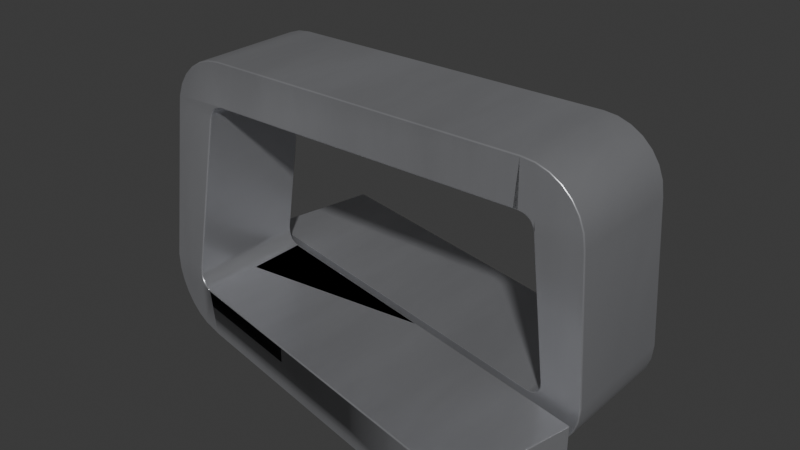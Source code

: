 # Source: TP_1813_SMD_5016.blend  (saved by Blender 4.1.24; exported with 4.5.12 LTS)
import bpy
from mathutils import Matrix  # noqa: F401  (used for matrix-valued properties, if any)

bpy.ops.wm.read_factory_settings(use_empty=True)
scene = bpy.context.scene
scene.name = 'Scene'

# ---- collections
col_collection = bpy.data.collections.new('Collection'); scene.collection.children.link(col_collection)

# ---- materials (node trees are filled in below, after node groups)
mat_metal_pins = bpy.data.materials.new('metal_pins')
mat_metal_pins.preview_render_type = 'CUBE'

# ---- material node trees
mat_metal_pins.use_nodes = True; mat_metal_pins.node_tree.nodes.clear()
_N = mat_metal_pins.node_tree.nodes; _L = mat_metal_pins.node_tree.links
n0 = _N.new('ShaderNodeMapping'); n0.name = 'Mapping'; n0.location = (-1447, -91)
n0.inputs[3].default_value = (4.8, 1.2, 1.1)
n1 = _N.new('ShaderNodeBsdfPrincipled'); n1.name = 'Principled BSDF'; n1.location = (-560, 254)
n1.distribution = 'GGX'
n1.subsurface_method = 'BURLEY'
n1.inputs[1].default_value = 0.7818
n1.inputs[2].default_value = 0.2886
n1.inputs[3].default_value = 1.45
n1.inputs[13].default_value = 0.0
n1.inputs[27].default_value = (0.0, 0.0, 0.0, 1.0)
n1.inputs[28].default_value = 1.0
n2 = _N.new('ShaderNodeOutputMaterial'); n2.name = 'Material Output.002'; n2.location = (-205, 253)
n2.width = 213
n3 = _N.new('ShaderNodeTexNoise'); n3.name = 'Noise Texture.002'; n3.location = (-1228, -73)
n3.inputs[2].default_value = 0.1
n3.inputs[3].default_value = 7.0
n3.inputs[4].default_value = 0.6
n3.inputs[8].default_value = 0.4
n4 = _N.new('ShaderNodeTexCoord'); n4.name = 'Texture Coordinate'; n4.location = (-1636, -116)
n5 = _N.new('ShaderNodeMix'); n5.name = 'Mix.001'; n5.location = (-921, 45)
n5.data_type = 'RGBA'
n5.inputs[6].default_value = (0.9398, 0.9547, 1.0, 1.0)
n5.inputs[7].default_value = (0.13, 0.1259, 0.1359, 1.0)
n6 = _N.new('ShaderNodeBump'); n6.name = 'Bump.001'; n6.location = (-1001, -227)
n6.inputs[0].default_value = 0.05
n6.inputs[1].default_value = 0.01
n6.inputs[2].default_value = 1.0
_L.new(n1.outputs[0], n2.inputs[0])
_L.new(n3.outputs[0], n6.inputs[3])
_L.new(n0.outputs[0], n3.inputs[0])
_L.new(n3.outputs[0], n5.inputs[0])
_L.new(n4.outputs[3], n0.inputs[0])
_L.new(n5.outputs[2], n1.inputs[0])
_L.new(n6.outputs[0], n1.inputs[5])
n2.is_active_output = True

# ---- world
world_world = bpy.data.worlds.new('World'); scene.world = world_world
world_world.use_nodes = True; world_world.node_tree.nodes.clear()
_N = world_world.node_tree.nodes; _L = world_world.node_tree.links
n0 = _N.new('ShaderNodeOutputWorld'); n0.name = 'World Output'; n0.location = (300, 300)
n1 = _N.new('ShaderNodeBackground'); n1.name = 'Background'; n1.location = (10, 300)
n1.inputs[0].default_value = (0.05088, 0.05088, 0.05088, 1.0)
_L.new(n1.outputs[0], n0.inputs[0])
n0.is_active_output = True
world_world.color = (0.05088, 0.05088, 0.05088)
world_world.use_sun_shadow = False
world_world.sun_shadow_jitter_overblur = 0.0

# ---- meshes
me_shape_9_indexedfaceset_005 = bpy.data.meshes.new('SHAPE_9_IndexedFaceSet.005')
me_shape_9_indexedfaceset_005.from_pydata([(0.6, 0.45, 0.1573), (-0.65, 0.0, -0.56), (-0.7332, 0.15, -0.1687), (0.5918, 0.004424, 0.1129), (0.6725, 0.04189, 0.13), (0.7289, 0.1106, -0.2669), (0.6337, 0.01838, -0.2871), (0.5918, 0.004424, -0.296), (0.55, 0.15, 0.104), (-0.65, 0.15, -0.56), (-0.7332, 0.0, -0.1687), (0.7436, 0.15, -0.2638), (0.5932, 0.1748, -0.2953), (0.5983, 0.1869, -0.2937), (0.6, 0.45, -0.2472), (0.5983, 0.7129, -0.201), (0.5934, 0.7249, -0.2005), (0.5767, 0.7423, -0.2), (0.5655, 0.7475, -0.2), (0.5581, 0.7493, -0.2), (0.6, 0.75, -0.2), (0.7436, 0.15, 0.1452), (0.75, 0.2, 0.1476), (0.75, 0.7, 0.199), (0.5752, 0.7432, 0.2), (0.5845, 0.7362, 0.1999), (0.5925, 0.7264, 0.1996), (0.5976, 0.7152, 0.1992), (0.5994, 0.7077, 0.1988), (0.6, 0.2, 0.1163), (0.5986, 0.1882, 0.1153), (0.5945, 0.1772, 0.114), (0.5792, 0.1594, 0.1103), (0.569, 0.1538, 0.1081), (-0.75, 0.2, 0.2612), (0.5502, 0.75, -0.2), (-0.55, 0.75, -0.2), (-0.7436, 0.75, -0.2), (-0.704, 0.8276, -0.2), (-0.5936, 0.8952, -0.2), (0.5936, 0.8952, -0.2), (0.6351, 0.881, -0.2), (0.6725, 0.8581, -0.2), (0.6, 0.75, 0.2), (0.7436, 0.75, 0.2), (0.7281, 0.791, 0.2), (0.6725, 0.8581, 0.2), (0.6351, 0.881, 0.2), (0.5936, 0.8952, 0.2), (-0.55, 0.9, 0.2), (-0.6351, 0.881, 0.2), (-0.6725, 0.8581, 0.2), (-0.704, 0.8276, 0.2), (-0.55, 0.75, 0.2), (0.55, 0.75, -0.2), (-0.7436, 0.75, 0.2), (-0.75, 0.7, 0.2012), (-0.5503, 0.15, 0.3049), (-0.5853, 0.1646, 0.2973), (-0.5996, 0.1934, 0.293), (-0.6, 0.2, 0.2925), (-0.5866, 0.7341, 0.2002), (-0.5668, 0.7471, 0.2), (-0.5738, 0.7439, -0.2), (-0.5841, 0.7365, -0.1999), (-0.592, 0.7271, -0.1996), (-0.5971, 0.7168, -0.1993), (-0.5993, 0.7086, -0.1989), (-0.6, 0.45, -0.1573), (-0.5983, 0.187, -0.1152), (-0.5865, 0.1659, -0.112), (-0.567, 0.153, -0.1076), (-0.5505, 0.15, -0.1041), (-0.6, 0.2, -0.1163), (-0.6, 0.7, -0.1983), (-0.6, 0.45, 0.2472), (-0.6, 0.15, 0.2943), (-0.55, 0.0, 0.3049), (-0.5918, 0.004424, 0.296), (0.65, 0.0, 0.56), (0.7332, 0.15, 0.1687), (-0.55, 0.15, -0.104), (-0.6, 0.15, -0.1146), (-0.6725, 0.04189, -0.13), (0.65, 0.15, 0.56), (0.7332, 0.0, 0.1687), (-0.55, 0.0, -0.104), (-0.75, 0.7, -0.199), (-0.5936, 0.8952, 0.2), (-0.7281, 0.791, 0.2), (-0.55, 0.9, -0.2), (-0.7281, 0.791, -0.2), (-0.6725, 0.8581, -0.2), (-0.6351, 0.881, -0.2), (-0.5918, 0.004424, -0.1129), (-0.6337, 0.01838, -0.1218), (-0.7049, 0.07351, -0.1369), (-0.7289, 0.1106, -0.142), (-0.7436, 0.15, -0.1452), (-0.7436, 0.15, 0.2638), (-0.7289, 0.1106, 0.2669), (-0.7049, 0.07351, 0.272), (-0.6725, 0.04189, 0.2789), (-0.6337, 0.01838, 0.2871), (-0.75, 0.2, -0.1476), (0.55, 0.0, 0.104), (0.6337, 0.01838, 0.1218), (0.7049, 0.07351, 0.1369), (0.7289, 0.1106, 0.142), (0.55, 0.0, -0.3049), (0.7049, 0.07351, -0.272), (0.6725, 0.04189, -0.2789), (0.75, 0.2, -0.2612), (0.75, 0.7, -0.2012), (0.7436, 0.75, -0.2), (0.55, 0.9, -0.2), (0.704, 0.8276, -0.2), (0.7281, 0.791, -0.2), (0.55, 0.9, 0.2), (0.704, 0.8276, 0.2), (0.5503, 0.75, 0.2), (0.5632, 0.7482, 0.2), (0.6, 0.7, 0.1983), (0.6, 0.7, -0.2018), (0.5864, 0.7343, -0.2002), (0.5503, 0.75, -0.2), (0.5501, 0.75, -0.2), (0.55, 0.75, 0.2), (0.5501, 0.75, 0.2), (0.5502, 0.75, 0.2), (-0.5629, 0.7483, -0.2), (-0.6, 0.7, 0.2018), (-0.5983, 0.7129, 0.201), (-0.594, 0.7238, 0.2005), (-0.5771, 0.742, 0.2001), (-0.5586, 0.7493, 0.2), (-0.5631, 0.1518, 0.3021), (-0.575, 0.1567, 0.2996), (-0.5932, 0.1749, 0.2953), (-0.5983, 0.187, 0.2937), (-0.5939, 0.1761, -0.1138), (-0.5772, 0.158, -0.1098), (-0.5589, 0.1508, -0.1059), (-0.55, 0.15, 0.3049), (0.55, 0.15, -0.3049), (0.5628, 0.1517, -0.3022), (0.5748, 0.1566, -0.2996), (0.5852, 0.1645, -0.2973), (0.5996, 0.1934, -0.293), (0.6, 0.2, -0.2925), (0.5879, 0.1674, 0.1123), (0.5597, 0.151, 0.1061)], [], [(29, 14, 149), (0, 123, 14), (0, 14, 29), (122, 123, 0), (9, 10, 2), (9, 1, 10), (8, 105, 3), (8, 3, 106), (8, 106, 4), (8, 4, 107), (8, 107, 108), (8, 108, 21), (2, 10, 105), (2, 105, 8), (113, 22, 112), (23, 22, 113), (109, 1, 9), (144, 6, 7), (144, 7, 109), (144, 109, 9), (111, 6, 144), (110, 111, 144), (5, 110, 144), (11, 5, 144), (144, 2, 8), (144, 9, 2), (109, 105, 10), (109, 10, 1), (149, 112, 11), (148, 149, 11), (13, 148, 11), (12, 13, 11), (147, 12, 11), (146, 147, 11), (145, 146, 11), (144, 145, 11), (14, 112, 149), (113, 112, 14), (123, 114, 113), (123, 113, 14), (20, 123, 15), (20, 15, 16), (20, 16, 124), (20, 114, 123), (17, 20, 124), (18, 20, 17), (19, 20, 18), (125, 20, 19), (21, 29, 30), (21, 30, 31), (21, 31, 150), (21, 150, 32), (21, 32, 33), (21, 33, 151), (21, 151, 8), (22, 29, 21), (0, 29, 22), (43, 120, 121), (43, 121, 24), (43, 24, 25), (43, 25, 26), (43, 26, 27), (43, 27, 28), (43, 28, 122), (23, 122, 0), (23, 0, 22), (44, 43, 122), (44, 122, 23), (56, 87, 104), (56, 104, 34), (20, 116, 117), (20, 117, 114), (42, 116, 20), (126, 125, 35), (41, 42, 20), (40, 20, 125), (40, 41, 20), (115, 126, 54), (115, 125, 126), (115, 40, 125), (90, 54, 36), (90, 115, 54), (39, 90, 36), (93, 39, 36), (91, 36, 37), (92, 93, 36), (38, 36, 91), (38, 92, 36), (53, 51, 52), (53, 52, 89), (53, 89, 55), (50, 51, 53), (88, 50, 53), (49, 88, 53), (118, 53, 127), (118, 127, 128), (118, 128, 129), (118, 129, 120), (118, 49, 53), (48, 120, 43), (48, 118, 120), (47, 48, 43), (45, 43, 44), (46, 47, 43), (119, 43, 45), (119, 46, 43), (54, 53, 36), (127, 53, 54), (118, 115, 90), (118, 90, 49), (136, 76, 57), (137, 76, 136), (58, 76, 137), (138, 76, 58), (139, 76, 138), (59, 76, 139), (60, 34, 99), (60, 99, 76), (60, 76, 59), (75, 34, 60), (56, 34, 75), (131, 55, 56), (131, 56, 75), (132, 55, 131), (133, 55, 132), (61, 55, 133), (134, 55, 61), (62, 55, 134), (135, 55, 62), (53, 55, 135), (82, 141, 71), (82, 71, 142), (82, 142, 72), (70, 141, 82), (140, 70, 82), (69, 140, 82), (73, 69, 82), (98, 73, 82), (104, 73, 98), (68, 73, 104), (87, 74, 68), (87, 68, 104), (37, 36, 130), (37, 130, 63), (37, 63, 64), (37, 64, 65), (37, 65, 66), (37, 66, 67), (37, 67, 74), (37, 74, 87), (73, 75, 60), (68, 131, 75), (68, 75, 73), (74, 131, 68), (143, 79, 84), (143, 77, 79), (57, 78, 77), (57, 77, 143), (76, 102, 103), (76, 103, 78), (76, 78, 57), (101, 102, 76), (100, 101, 76), (99, 100, 76), (84, 85, 80), (84, 79, 85), (82, 94, 95), (82, 95, 83), (82, 83, 96), (82, 96, 97), (82, 97, 98), (72, 86, 94), (72, 94, 82), (81, 86, 72), (80, 85, 86), (80, 86, 81), (80, 81, 143), (84, 80, 143), (85, 77, 86), (79, 77, 85), (88, 49, 90), (88, 90, 39), (50, 39, 93), (50, 88, 39), (51, 93, 92), (51, 50, 93), (52, 92, 38), (52, 51, 92), (89, 38, 91), (89, 52, 38), (55, 37, 87), (55, 91, 37), (55, 89, 91), (56, 55, 87), (86, 77, 78), (94, 78, 103), (94, 86, 78), (95, 103, 102), (95, 94, 103), (83, 102, 101), (83, 95, 102), (96, 101, 100), (96, 83, 101), (97, 100, 99), (97, 96, 100), (98, 99, 34), (98, 97, 99), (104, 98, 34), (105, 109, 7), (3, 7, 6), (3, 105, 7), (106, 6, 111), (106, 3, 6), (4, 111, 110), (4, 106, 111), (107, 110, 5), (107, 4, 110), (108, 5, 11), (108, 107, 5), (21, 11, 112), (21, 108, 11), (22, 21, 112), (23, 113, 114), (44, 114, 117), (44, 23, 114), (45, 117, 116), (45, 44, 117), (119, 45, 116), (46, 116, 42), (46, 119, 116), (47, 42, 41), (47, 46, 42), (48, 41, 40), (48, 47, 41), (118, 40, 115), (118, 48, 40), (54, 128, 127), (126, 129, 128), (126, 128, 54), (35, 120, 129), (35, 129, 126), (125, 120, 35), (19, 121, 120), (19, 120, 125), (18, 24, 121), (18, 121, 19), (17, 25, 24), (17, 24, 18), (124, 26, 25), (124, 25, 17), (16, 27, 26), (16, 26, 124), (15, 28, 27), (15, 27, 16), (123, 122, 28), (123, 28, 15), (135, 130, 36), (135, 36, 53), (62, 63, 130), (62, 130, 135), (134, 64, 63), (134, 63, 62), (61, 65, 64), (61, 64, 134), (133, 66, 65), (133, 65, 61), (132, 67, 66), (132, 66, 133), (131, 74, 67), (131, 67, 132), (59, 73, 60), (59, 69, 73), (139, 140, 69), (139, 69, 59), (138, 70, 140), (138, 140, 139), (58, 141, 70), (58, 70, 138), (137, 71, 141), (137, 141, 58), (136, 142, 71), (136, 71, 137), (57, 72, 142), (57, 81, 72), (57, 142, 136), (143, 81, 57), (151, 145, 144), (151, 144, 8), (33, 146, 145), (33, 145, 151), (32, 147, 146), (32, 146, 33), (150, 12, 147), (150, 147, 32), (31, 13, 12), (31, 12, 150), (30, 148, 13), (30, 13, 31), (29, 149, 148), (29, 148, 30)])
me_shape_9_indexedfaceset_005.polygons.foreach_set('use_smooth', [True] * 300)
_k = set([(0, 29), (0, 122), (1, 9), (1, 10), (1, 109), (2, 8), (2, 9), (2, 10), (3, 105), (3, 106), (4, 106), (4, 107), (5, 11), (5, 110), (6, 7), (6, 111), (7, 109), (8, 151), (9, 144), (10, 105), (11, 112), (12, 13), (12, 147), (13, 148), (14, 123), (14, 149), (15, 16), (15, 123), (16, 124), (17, 18), (17, 124), (18, 19), (19, 125), (21, 22), (21, 108), (22, 23), (23, 44), (24, 25), (24, 121), (25, 26), (26, 27), (27, 28), (28, 122), (29, 30), (30, 31), (31, 150), (32, 33), (32, 150), (33, 151), (34, 56), (34, 99), (35, 125), (35, 126), (36, 54), (36, 130), (37, 87), (37, 91), (38, 91), (38, 92), (39, 90), (39, 93), (40, 41), (40, 115), (41, 42), (42, 116), (44, 45), (45, 119), (46, 47), (46, 119), (47, 48), (48, 118), (49, 88), (49, 118), (50, 51), (50, 88), (51, 52), (52, 89), (53, 127), (53, 135), (54, 126), (55, 56), (55, 89), (57, 136), (57, 143), (58, 137), (58, 138), (59, 60), (59, 139), (60, 75), (61, 133), (61, 134), (62, 134), (62, 135), (63, 64), (63, 130), (64, 65), (65, 66), (66, 67), (67, 74), (68, 73), (68, 74), (69, 73), (69, 140), (70, 140), (70, 141), (71, 141), (71, 142), (72, 81), (72, 142), (75, 131), (77, 78), (77, 79), (78, 103), (79, 84), (79, 85), (80, 81), (80, 84), (80, 85), (83, 95), (83, 96), (84, 143), (85, 86), (86, 94), (87, 104), (90, 115), (92, 93), (94, 95), (96, 97), (97, 98), (98, 104), (99, 100), (100, 101), (101, 102), (102, 103), (107, 108), (110, 111), (112, 113), (113, 114), (114, 117), (116, 117), (120, 121), (120, 129), (127, 128), (128, 129), (131, 132), (132, 133), (136, 137), (138, 139), (144, 145), (145, 146), (146, 147), (148, 149)])
me_shape_9_indexedfaceset_005.attributes.new('sharp_edge', 'BOOLEAN', 'EDGE').data.foreach_set('value', [ (min(e.vertices), max(e.vertices)) in _k for e in me_shape_9_indexedfaceset_005.edges])
_uv = me_shape_9_indexedfaceset_005.uv_layers.new(name='UVMap')
_uv.uv.foreach_set('vector', [0.0, 0.8328, 0.5, 0.09235, 0.0, 0.0, 0.5, 0.9164, 1.0, 0.1847, 0.5, 0.09235, 0.5, 0.9164, 0.5, 0.09235, 0.0, 0.8328, 1.0, 1.0, 1.0, 0.1847, 0.5, 0.9164, 0.0, 1.0, 1.0, 0.0, 1.0, 1.0, 0.0, 1.0, 0.0, 0.0, 1.0, 0.0, 0.8689, 0.8689, 0.8689, 0.8689, 0.8972, 0.8972, 0.8689, 0.8689, 0.8972, 0.8972, 0.9256, 0.9256, 0.8689, 0.8689, 0.9256, 0.9256, 0.9518, 0.9518, 0.8689, 0.8689, 0.9518, 0.9518, 0.9738, 0.9738, 0.8689, 0.8689, 0.9738, 0.9738, 0.99, 0.99, 0.8689, 0.8689, 0.99, 0.99, 1.0, 1.0, 0.0, 0.0, 0.0, 0.0, 0.8689, 0.8689, 0.0, 0.0, 0.8689, 0.8689, 0.8689, 0.8689, 1.0, 0.1304, 0.0, 0.8883, 0.0, 0.0, 1.0, 1.0, 0.0, 0.8883, 1.0, 0.1304, 0.861, 0.861, 0.0, 0.0, 0.0, 0.0, 0.8611, 0.8611, 0.9211, 0.9211, 0.8911, 0.8911, 0.8611, 0.8611, 0.8911, 0.8911, 0.861, 0.861, 0.8611, 0.8611, 0.861, 0.861, 0.0, 0.0, 0.9489, 0.9489, 0.9211, 0.9211, 0.8611, 0.8611, 0.9722, 0.9722, 0.9489, 0.9489, 0.8611, 0.8611, 0.9894, 0.9894, 0.9722, 0.9722, 0.8611, 0.8611, 1.0, 1.0, 0.9894, 0.9894, 0.8611, 0.8611, 1.0, 0.3841, 0.0, 0.5892, 1.0, 1.0, 1.0, 0.3841, 0.06481, 0.0, 0.0, 0.5892, 1.0, 0.3841, 1.0, 1.0, 0.0, 0.5892, 1.0, 0.3841, 0.0, 0.5892, 0.06481, 0.0, 0.08333, 0.25, 0.08333, 1.0, 0.0, 0.9682, 0.07228, 0.2478, 0.08333, 0.25, 0.0, 0.9682, 0.0615, 0.2412, 0.07228, 0.2478, 0.0, 0.9682, 0.04132, 0.2159, 0.0615, 0.2412, 0.0, 0.9682, 0.02411, 0.1758, 0.04132, 0.2159, 0.0, 0.9682, 0.011, 0.1241, 0.02411, 0.1758, 0.0, 0.9682, 0.002797, 0.06416, 0.011, 0.1241, 0.0, 0.9682, 0.0, 0.0, 0.002797, 0.06416, 0.0, 0.9682, 0.5, 0.25, 0.08333, 1.0, 0.08333, 0.25, 0.9167, 1.0, 0.08333, 1.0, 0.5, 0.25, 0.9167, 0.25, 1.0, 0.9682, 0.9167, 1.0, 0.9167, 0.25, 0.9167, 1.0, 0.5, 0.25, 1.0, 0.25, 0.9167, 0.25, 0.9381, 0.2416, 1.0, 0.25, 0.9381, 0.2416, 0.9581, 0.2169, 1.0, 0.25, 0.9581, 0.2169, 0.9738, 0.1821, 1.0, 0.25, 1.0, 0.9682, 0.9167, 0.25, 0.9872, 0.1333, 1.0, 0.25, 0.9738, 0.1821, 0.9959, 0.07771, 1.0, 0.25, 0.9872, 0.1333, 0.9989, 0.04027, 1.0, 0.25, 0.9959, 0.07771, 1.0, 0.00167, 1.0, 0.25, 0.9989, 0.04027, 0.0, 0.9682, 0.08333, 0.25, 0.0637, 0.2429, 0.0, 0.9682, 0.0637, 0.2429, 0.04525, 0.2223, 0.0, 0.9682, 0.04525, 0.2223, 0.02897, 0.1895, 0.0, 0.9682, 0.02897, 0.1895, 0.01574, 0.1462, 0.0, 0.9682, 0.01574, 0.1462, 0.006278, 0.09513, 0.0, 0.9682, 0.006278, 0.09513, 0.001589, 0.04858, 0.0, 0.9682, 0.001589, 0.04858, 0.0, 0.0, 0.08333, 1.0, 0.08333, 0.25, 0.0, 0.9682, 0.5, 0.25, 0.08333, 0.25, 0.08333, 1.0, 1.0, 0.25, 1.0, 0.001673, 0.997, 0.06606, 1.0, 0.25, 0.997, 0.06606, 0.9886, 0.1259, 1.0, 0.25, 0.9886, 0.1259, 0.9769, 0.1726, 1.0, 0.25, 0.9769, 0.1726, 0.9606, 0.2125, 1.0, 0.25, 0.9606, 0.2125, 0.942, 0.2381, 1.0, 0.25, 0.942, 0.2381, 0.9295, 0.247, 1.0, 0.25, 0.9295, 0.247, 0.9167, 0.25, 0.9167, 1.0, 0.9167, 0.25, 0.5, 0.25, 0.9167, 1.0, 0.5, 0.25, 0.08333, 1.0, 1.0, 0.9682, 1.0, 0.25, 0.9167, 0.25, 1.0, 0.9682, 0.9167, 0.25, 0.9167, 1.0, 1.0, 0.8696, 1.0, 0.0, 0.0, 0.1117, 1.0, 0.8696, 0.0, 0.1117, 0.0, 1.0, 0.9034, 3.333e-06, 0.9733, 0.5175, 0.9895, 0.2733, 0.9034, 3.333e-06, 0.9895, 0.2733, 1.0, 3.333e-06, 0.9521, 0.7208, 0.9733, 0.5175, 0.9034, 3.333e-06, 0.8699, 2.467e-06, 0.87, 3.333e-06, 0.8699, 0.0, 0.927, 0.8734, 0.9521, 0.7208, 0.9034, 3.333e-06, 0.8991, 0.968, 0.9034, 3.333e-06, 0.87, 3.333e-06, 0.8991, 0.968, 0.927, 0.8734, 0.9034, 3.333e-06, 0.8698, 1.0, 0.8699, 2.467e-06, 0.8698, 3.333e-06, 0.8698, 1.0, 0.87, 3.333e-06, 0.8699, 2.467e-06, 0.8698, 1.0, 0.8991, 0.968, 0.87, 3.333e-06, 0.1302, 1.0, 0.8698, 3.333e-06, 0.1302, 3.333e-06, 0.1302, 1.0, 0.8698, 1.0, 0.8698, 3.333e-06, 0.1009, 0.968, 0.1302, 1.0, 0.1302, 3.333e-06, 0.073, 0.8734, 0.1009, 0.968, 0.1302, 3.333e-06, 0.01046, 0.2733, 0.1302, 3.333e-06, 0.0, 3.333e-06, 0.04786, 0.7208, 0.073, 0.8734, 0.1302, 3.333e-06, 0.02667, 0.5175, 0.1302, 3.333e-06, 0.01046, 0.2733, 0.02667, 0.5175, 0.04786, 0.7208, 0.1302, 3.333e-06, 0.1302, 3.333e-06, 0.04786, 0.7208, 0.02667, 0.5175, 0.1302, 3.333e-06, 0.02667, 0.5175, 0.01046, 0.2733, 0.1302, 3.333e-06, 0.01046, 0.2733, 0.0, 3.333e-06, 0.073, 0.8734, 0.04786, 0.7208, 0.1302, 3.333e-06, 0.1009, 0.968, 0.073, 0.8734, 0.1302, 3.333e-06, 0.1302, 1.0, 0.1009, 0.968, 0.1302, 3.333e-06, 0.8698, 1.0, 0.1302, 3.333e-06, 0.8698, 3.333e-06, 0.8698, 1.0, 0.8698, 3.333e-06, 0.8699, 2.533e-06, 0.8698, 1.0, 0.8699, 2.533e-06, 0.8699, 0.0, 0.8698, 1.0, 0.8699, 0.0, 0.87, 3.333e-06, 0.8698, 1.0, 0.1302, 1.0, 0.1302, 3.333e-06, 0.8991, 0.968, 0.87, 3.333e-06, 0.9034, 3.333e-06, 0.8991, 0.968, 0.8698, 1.0, 0.87, 3.333e-06, 0.927, 0.8734, 0.8991, 0.968, 0.9034, 3.333e-06, 0.9895, 0.2733, 0.9034, 3.333e-06, 1.0, 3.333e-06, 0.9521, 0.7208, 0.927, 0.8734, 0.9034, 3.333e-06, 0.9733, 0.5175, 0.9034, 3.333e-06, 0.9895, 0.2733, 0.9733, 0.5175, 0.9521, 0.7208, 0.9034, 3.333e-06, 1.0, 0.0, 1.627e-06, 1.0, 0.0, 0.0, 1.0, 1.0, 1.627e-06, 1.0, 1.0, 0.0, 1.0, 1.0, 1.0, 0.0, 0.0, 0.0, 1.0, 1.0, 0.0, 0.0, 0.0, 1.0, 0.002917, 0.9345, 0.0, 0.75, 0.0, 0.9983, 0.01119, 0.8749, 0.0, 0.75, 0.002917, 0.9345, 0.0243, 0.8236, 0.0, 0.75, 0.01119, 0.8749, 0.04148, 0.7838, 0.0, 0.75, 0.0243, 0.8236, 0.06159, 0.7587, 0.0, 0.75, 0.04148, 0.7838, 0.07233, 0.7522, 0.0, 0.75, 0.06159, 0.7587, 0.08333, 0.75, 0.08333, 0.0, 0.0, 0.03175, 0.08333, 0.75, 0.0, 0.03175, 0.0, 0.75, 0.08333, 0.75, 0.0, 0.75, 0.07233, 0.7522, 0.5, 0.75, 0.08333, 0.0, 0.08333, 0.75, 0.9167, 0.0, 0.08333, 0.0, 0.5, 0.75, 0.9167, 0.75, 1.0, 0.03175, 0.9167, 0.0, 0.9167, 0.75, 0.9167, 0.0, 0.5, 0.75, 0.9382, 0.7585, 1.0, 0.03175, 0.9167, 0.75, 0.9564, 0.7802, 1.0, 0.03175, 0.9382, 0.7585, 0.9735, 0.8172, 1.0, 0.03175, 0.9564, 0.7802, 0.9867, 0.8645, 1.0, 0.03175, 0.9735, 0.8172, 0.9951, 0.9158, 1.0, 0.03175, 0.9867, 0.8645, 0.9988, 0.9572, 1.0, 0.03175, 0.9951, 0.9158, 1.0, 1.0, 1.0, 0.03175, 0.9988, 0.9572, 0.0, 0.75, 0.01337, 0.8642, 0.005, 0.9148, 0.0, 0.75, 0.005, 0.9148, 0.001333, 0.9555, 0.0, 0.75, 0.001333, 0.9555, 0.0, 0.9976, 0.02646, 0.8173, 0.01337, 0.8642, 0.0, 0.75, 0.04354, 0.7804, 0.02646, 0.8173, 0.0, 0.75, 0.0617, 0.7586, 0.04354, 0.7804, 0.0, 0.75, 0.08333, 0.75, 0.0617, 0.7586, 0.0, 0.75, 0.0, 0.03175, 0.08333, 0.75, 0.0, 0.75, 0.08333, 0.0, 0.08333, 0.75, 0.0, 0.03175, 0.5, 0.75, 0.08333, 0.75, 0.08333, 0.0, 0.9167, 0.0, 0.9167, 0.75, 0.5, 0.75, 0.9167, 0.0, 0.5, 0.75, 0.08333, 0.0, 1.0, 0.03175, 1.0, 1.0, 0.9972, 0.9353, 1.0, 0.03175, 0.9972, 0.9353, 0.9899, 0.8808, 1.0, 0.03175, 0.9899, 0.8808, 0.9776, 0.8293, 1.0, 0.03175, 0.9776, 0.8293, 0.9618, 0.7898, 1.0, 0.03175, 0.9618, 0.7898, 0.9447, 0.7646, 1.0, 0.03175, 0.9447, 0.7646, 0.9309, 0.7537, 1.0, 0.03175, 0.9309, 0.7537, 0.9167, 0.75, 1.0, 0.03175, 0.9167, 0.75, 0.9167, 0.0, 0.0, 0.1672, 0.5, 0.9076, 0.0, 1.0, 0.5, 0.08359, 1.0, 0.8153, 0.5, 0.9076, 0.5, 0.08359, 0.5, 0.9076, 0.0, 0.1672, 1.0, 0.0, 1.0, 0.8153, 0.5, 0.08359, 0.139, 0.139, 1.0, 1.0, 1.0, 1.0, 0.139, 0.139, 0.139, 0.139, 1.0, 1.0, 0.1387, 0.1387, 0.1089, 0.1089, 0.139, 0.139, 0.1387, 0.1387, 0.139, 0.139, 0.139, 0.139, 0.1031, 0.1031, 0.05107, 0.05107, 0.07886, 0.07886, 0.1031, 0.1031, 0.07886, 0.07886, 0.1089, 0.1089, 0.1031, 0.1031, 0.1089, 0.1089, 0.1387, 0.1387, 0.02779, 0.02779, 0.05107, 0.05107, 0.1031, 0.1031, 0.01058, 0.01058, 0.02779, 0.02779, 0.1031, 0.1031, 0.0, 0.0, 0.01058, 0.01058, 0.1031, 0.1031, 1.0, 1.0, 0.0, 0.0, 0.0, 1.0, 1.0, 1.0, 1.0, 0.0, 0.0, 0.0, 0.09727, 0.09727, 0.1028, 0.1028, 0.07442, 0.07442, 0.09727, 0.09727, 0.07442, 0.07442, 0.04819, 0.04819, 0.09727, 0.09727, 0.04819, 0.04819, 0.02623, 0.02623, 0.09727, 0.09727, 0.02623, 0.02623, 0.009982, 0.009982, 0.09727, 0.09727, 0.009982, 0.009982, 0.0, 0.0, 0.1308, 0.1308, 0.1311, 0.1311, 0.1028, 0.1028, 0.1308, 0.1308, 0.1028, 0.1028, 0.09727, 0.09727, 0.1311, 0.1311, 0.1311, 0.1311, 0.1308, 0.1308, 1.0, 1.0, 1.0, 1.0, 0.1311, 0.1311, 1.0, 1.0, 0.1311, 0.1311, 0.1311, 0.1311, 1.0, 0.4108, 0.0, 0.0, 0.0, 0.6159, 0.9352, 1.0, 1.0, 0.4108, 0.0, 0.6159, 1.0, 0.4108, 0.0, 0.6159, 0.0, 0.0, 0.9352, 1.0, 0.0, 0.6159, 1.0, 0.4108, 0.997, 0.976, 0.997, 1.0, 0.0, 1.0, 0.997, 0.976, 0.0, 1.0, 0.0, 0.976, 0.997, 0.905, 0.0, 0.976, 0.0, 0.905, 0.997, 0.905, 0.997, 0.976, 0.0, 0.976, 0.997, 0.7906, 0.0, 0.905, 0.0, 0.7906, 0.997, 0.7906, 0.997, 0.905, 0.0, 0.905, 0.997, 0.6381, 0.0, 0.7906, 0.0, 0.6381, 0.997, 0.6381, 0.997, 0.7906, 0.0, 0.7906, 0.997, 0.455, 0.0, 0.6381, 0.0, 0.455, 0.997, 0.455, 0.997, 0.6381, 0.0, 0.6381, 0.997, 0.25, 0.0, 0.25, 0.002608, 0.0, 0.997, 0.25, 0.0, 0.455, 0.0, 0.25, 0.997, 0.25, 0.997, 0.455, 0.0, 0.455, 1.0, 0.0, 0.997, 0.25, 0.002608, 0.0, 0.09626, 0.0, 1.0, 0.0, 0.9803, 0.02212, 0.07661, 0.02212, 0.9803, 0.02212, 0.9607, 0.09189, 0.07661, 0.02212, 0.09626, 0.0, 0.9803, 0.02212, 0.05692, 0.09189, 0.9607, 0.09189, 0.9425, 0.2094, 0.05692, 0.09189, 0.07661, 0.02212, 0.9607, 0.09189, 0.03873, 0.2094, 0.9425, 0.2094, 0.9272, 0.3675, 0.03873, 0.2094, 0.05692, 0.09189, 0.9425, 0.2094, 0.02349, 0.3675, 0.9272, 0.3675, 0.916, 0.553, 0.02349, 0.3675, 0.03873, 0.2094, 0.9272, 0.3675, 0.01222, 0.553, 0.916, 0.553, 0.909, 0.75, 0.01222, 0.553, 0.02349, 0.3675, 0.916, 0.553, 0.005295, 0.75, 0.909, 0.75, 0.9034, 1.0, 0.005295, 0.75, 0.01222, 0.553, 0.909, 0.75, 0.0, 1.0, 0.005295, 0.75, 0.9034, 1.0, 0.9037, 0.0, 0.0, 0.0, 0.01965, 0.02212, 0.9234, 0.02212, 0.01965, 0.02212, 0.03934, 0.09189, 0.9234, 0.02212, 0.9037, 0.0, 0.01965, 0.02212, 0.9431, 0.09189, 0.03934, 0.09189, 0.05753, 0.2094, 0.9431, 0.09189, 0.9234, 0.02212, 0.03934, 0.09189, 0.9613, 0.2094, 0.05753, 0.2094, 0.07277, 0.3675, 0.9613, 0.2094, 0.9431, 0.09189, 0.05753, 0.2094, 0.9765, 0.3675, 0.07277, 0.3675, 0.08404, 0.553, 0.9765, 0.3675, 0.9613, 0.2094, 0.07277, 0.3675, 0.9878, 0.553, 0.08404, 0.553, 0.09097, 0.75, 0.9878, 0.553, 0.9765, 0.3675, 0.08404, 0.553, 0.9947, 0.75, 0.09097, 0.75, 0.09664, 1.0, 0.9947, 0.75, 0.9878, 0.553, 0.09097, 0.75, 1.0, 1.0, 0.9947, 0.75, 0.09664, 1.0, 0.9974, 0.0, 0.0, 0.0, 0.003037, 0.25, 1.0, 0.25, 0.003037, 0.25, 0.003037, 0.455, 1.0, 0.25, 0.9974, 0.0, 0.003037, 0.25, 1.0, 0.455, 0.003037, 0.455, 0.003037, 0.6381, 1.0, 0.455, 1.0, 0.25, 0.003037, 0.455, 1.0, 0.6381, 1.0, 0.455, 0.003037, 0.6381, 1.0, 0.7906, 0.003037, 0.6381, 0.003037, 0.7906, 1.0, 0.7906, 1.0, 0.6381, 0.003037, 0.6381, 1.0, 0.905, 0.003037, 0.7906, 0.003037, 0.905, 1.0, 0.905, 1.0, 0.7906, 0.003037, 0.7906, 1.0, 0.976, 0.003037, 0.905, 0.003037, 0.976, 1.0, 0.976, 1.0, 0.905, 0.003037, 0.905, 1.0, 1.0, 0.003037, 0.976, 0.003037, 1.0, 1.0, 1.0, 1.0, 0.976, 0.003037, 0.976, 0.004535, 1.0, 1.0, 1.0, 1.0, 1.0, 0.004535, 1.0, 1.0, 1.0, 1.0, 1.0, 0.004535, 1.0, 1.0, 1.0, 0.004535, 1.0, 0.004535, 1.0, 1.0, 1.0, 1.0, 1.0, 0.004535, 1.0, 1.0, 1.0, 0.004535, 1.0, 0.004535, 1.0, 1.0, 1.0, 0.004535, 1.0, 0.004534, 0.9869, 1.0, 0.9644, 1.0, 1.0, 0.004534, 0.9869, 1.0, 1.0, 0.004535, 1.0, 0.004522, 0.9504, 0.9999, 0.8638, 1.0, 0.9644, 0.004522, 0.9504, 1.0, 0.9644, 0.004534, 0.9869, 0.004417, 0.8459, 0.9997, 0.7232, 0.9999, 0.8638, 0.004417, 0.8459, 0.9999, 0.8638, 0.004522, 0.9504, 0.004055, 0.6851, 0.999, 0.5271, 0.9997, 0.7232, 0.004055, 0.6851, 0.9997, 0.7232, 0.004417, 0.8459, 0.003341, 0.4973, 0.998, 0.304, 0.999, 0.5271, 0.003341, 0.4973, 0.999, 0.5271, 0.004055, 0.6851, 0.00199, 0.2573, 0.997, 0.1542, 0.998, 0.304, 0.00199, 0.2573, 0.998, 0.304, 0.003341, 0.4973, 0.0, 0.0, 0.9959, 0.0, 0.997, 0.1542, 0.0, 0.0, 0.997, 0.1542, 0.00199, 0.2573, 0.9955, 0.9852, 5.127e-06, 0.9659, 0.0, 1.0, 0.9955, 0.9852, 0.0, 1.0, 0.9955, 1.0, 0.9955, 0.9415, 6.719e-05, 0.8788, 5.127e-06, 0.9659, 0.9955, 0.9415, 5.127e-06, 0.9659, 0.9955, 0.9852, 0.9956, 0.8405, 0.0003227, 0.7306, 6.719e-05, 0.8788, 0.9956, 0.8405, 6.719e-05, 0.8788, 0.9955, 0.9415, 0.996, 0.6821, 0.0009092, 0.5412, 0.0003227, 0.7306, 0.996, 0.6821, 0.0003227, 0.7306, 0.9956, 0.8405, 0.9968, 0.4763, 0.001861, 0.3363, 0.0009092, 0.5412, 0.9968, 0.4763, 0.0009092, 0.5412, 0.996, 0.6821, 0.998, 0.2584, 0.002861, 0.171, 0.001861, 0.3363, 0.998, 0.2584, 0.001861, 0.3363, 0.9968, 0.4763, 1.0, 0.0, 0.004118, 0.0, 0.002861, 0.171, 1.0, 0.0, 0.002861, 0.171, 0.998, 0.2584, 0.9717, 0.8679, 0.0, 1.0, 0.9704, 1.0, 0.9717, 0.8679, 0.002602, 0.7404, 0.0, 1.0, 0.9732, 0.739, 0.005878, 0.5224, 0.002602, 0.7404, 0.9732, 0.739, 0.002602, 0.7404, 0.9717, 0.8679, 0.9771, 0.4978, 0.01029, 0.3176, 0.005878, 0.5224, 0.9771, 0.4978, 0.005878, 0.5224, 0.9732, 0.739, 0.9818, 0.2917, 0.01534, 0.1604, 0.01029, 0.3176, 0.9818, 0.2917, 0.01029, 0.3176, 0.9771, 0.4978, 0.9873, 0.1342, 0.02054, 0.06, 0.01534, 0.1604, 0.9873, 0.1342, 0.01534, 0.1604, 0.9818, 0.2917, 0.9934, 0.03501, 0.02467, 0.01599, 0.02054, 0.06, 0.9934, 0.03501, 0.02054, 0.06, 0.9873, 0.1342, 0.9998, 0.0, 0.02892, 0.0, 0.02467, 0.01599, 0.9998, 0.0, 0.02916, 0.0, 0.02892, 0.0, 0.9998, 0.0, 0.02467, 0.01599, 0.9934, 0.03501, 1.0, 0.0, 0.02916, 0.0, 0.9998, 0.0, 0.9757, 0.01906, 0.006481, 0.03356, 0.0, 0.0, 0.9757, 0.01906, 0.0, 0.0, 0.9708, 0.0, 0.9805, 0.07534, 0.01261, 0.132, 0.006481, 0.03356, 0.9805, 0.07534, 0.006481, 0.03356, 0.9757, 0.01906, 0.9857, 0.1888, 0.01813, 0.2893, 0.01261, 0.132, 0.9857, 0.1888, 0.01261, 0.132, 0.9805, 0.07534, 0.9905, 0.3476, 0.0229, 0.4958, 0.01813, 0.2893, 0.9905, 0.3476, 0.01813, 0.2893, 0.9857, 0.1888, 0.9945, 0.543, 0.02675, 0.7379, 0.0229, 0.4958, 0.9945, 0.543, 0.0229, 0.4958, 0.9905, 0.3476, 0.9977, 0.7644, 0.02829, 0.8674, 0.02675, 0.7379, 0.9977, 0.7644, 0.02675, 0.7379, 0.9945, 0.543, 1.0, 1.0, 0.02956, 1.0, 0.02829, 0.8674, 1.0, 1.0, 0.02829, 0.8674, 0.9977, 0.7644])
me_shape_9_indexedfaceset_005.materials.append(mat_metal_pins)
me_shape_9_indexedfaceset_005.update()

# ---- objects
ob_shape_9_indexedfaceset = bpy.data.objects.new('SHAPE_9_IndexedFaceSet', me_shape_9_indexedfaceset_005)

# ---- transforms, parenting, visibility, modifiers, constraints
ob_shape_9_indexedfaceset.location = (0.0, 0.0, 0.0)
ob_shape_9_indexedfaceset.rotation_euler = (1.571, -0.0, -0.0)
ob_shape_9_indexedfaceset.scale = (2.54, 2.54, 2.54)
_m = ob_shape_9_indexedfaceset.modifiers.new('Bevel', 'BEVEL')
_m.segments = 3

# ---- collection membership
col_collection.objects.link(ob_shape_9_indexedfaceset)

# ---- scene / render settings (as saved in the file)
scene.frame_start = 1; scene.frame_end = 250; scene.frame_set(1)
scene.render.engine = 'CYCLES'
scene.cycles.sampling_pattern = 'TABULATED_SOBOL'
scene.eevee.ray_tracing_options.trace_max_roughness = 0.0
bpy.context.view_layer.update()

# ---- added for rendering (the .blend has no active camera and no usable light): camera, sun
cam_auto = bpy.data.cameras.new('AutoCamera')
cam_auto.lens = 50.0
cam_auto.sensor_width = 36.0
cam_auto.clip_end = 1000.0
ob_auto_camera = bpy.data.objects.new('AutoCamera', cam_auto)
scene.collection.objects.link(ob_auto_camera)
ob_auto_camera.location = (4.88136, -5.85764, 5.04809)
ob_auto_camera.rotation_euler = (1.09748, -7.21219e-08, 0.694738)
scene.camera = ob_auto_camera
light_auto_sun = bpy.data.lights.new('AutoSun', 'SUN')
light_auto_sun.energy = 3.0
light_auto_sun.angle = 0.0523599
ob_auto_sun = bpy.data.objects.new('AutoSun', light_auto_sun)
scene.collection.objects.link(ob_auto_sun)
ob_auto_sun.rotation_euler = (0.872665, 0.174533, 0.523599)
bpy.context.view_layer.update()

